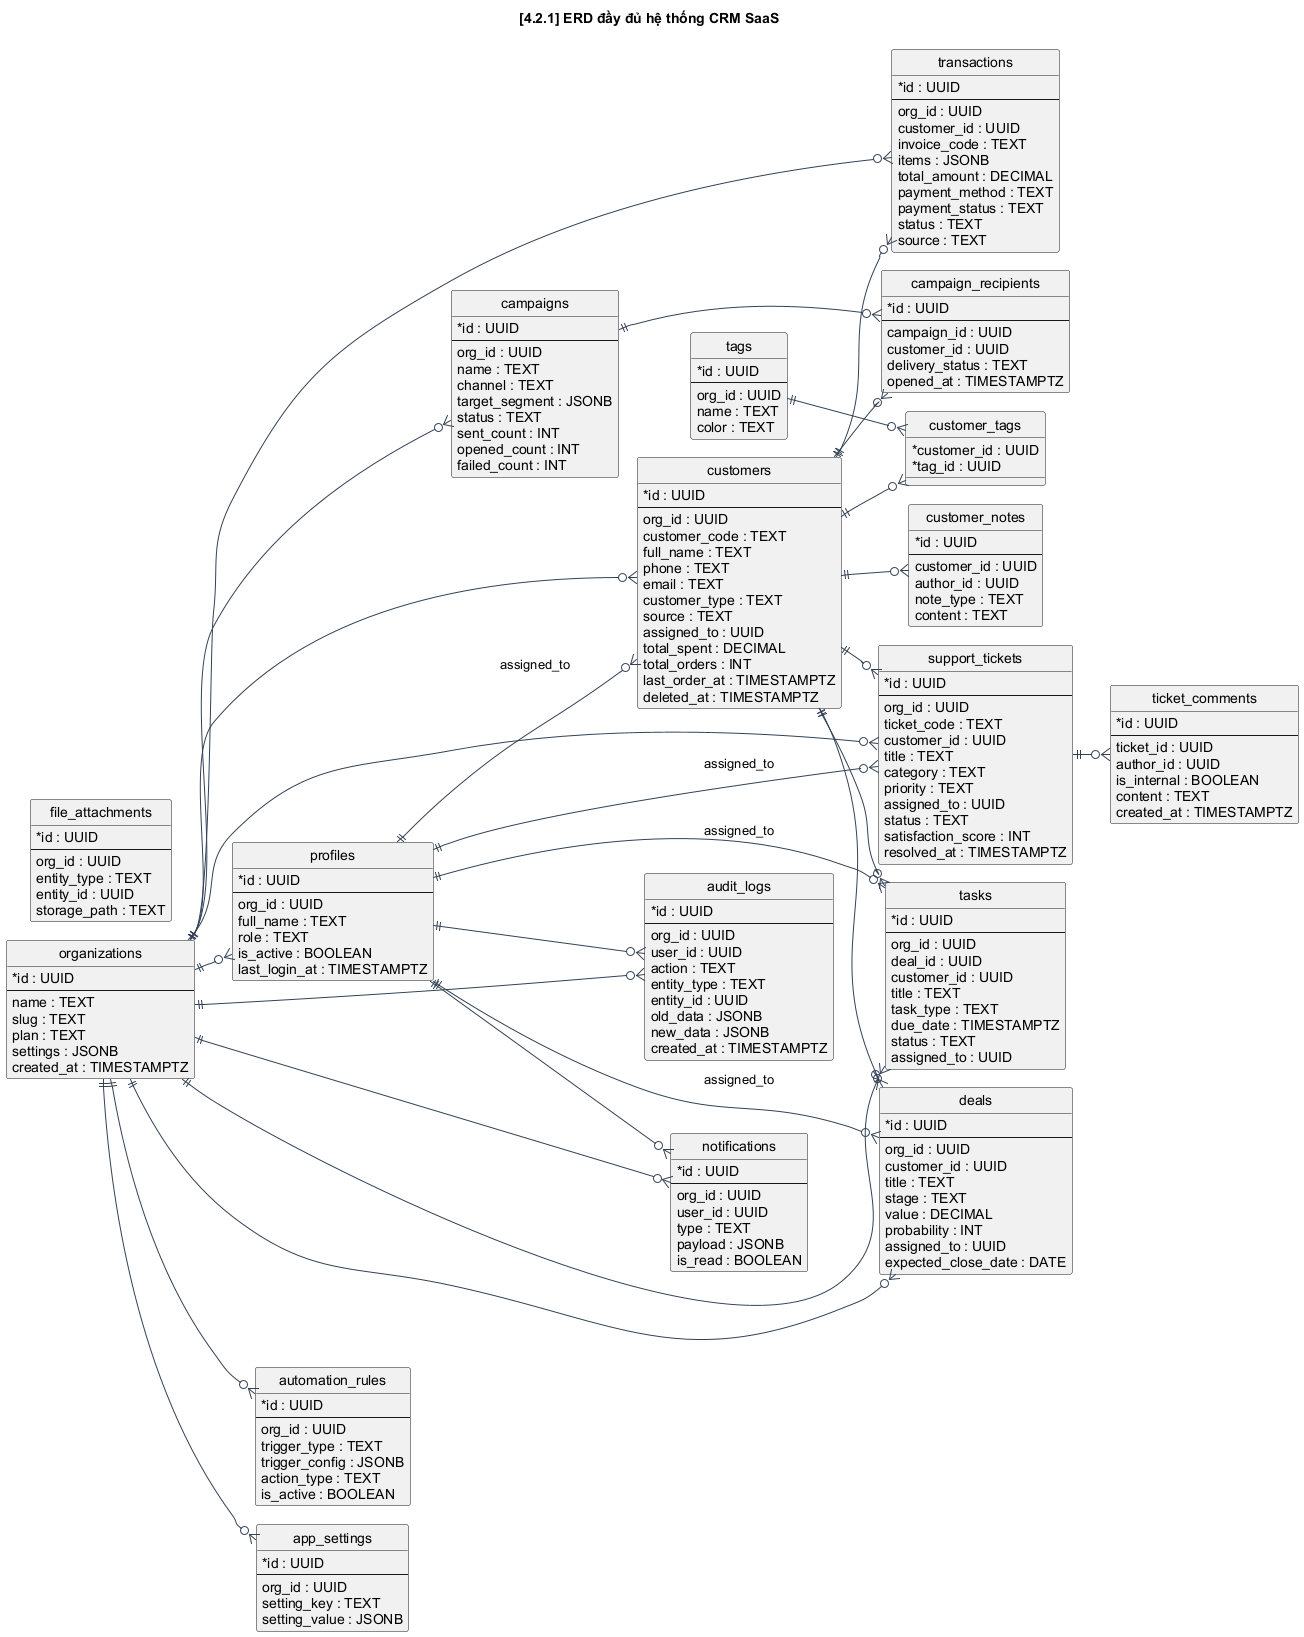

The diagram above was rendered by PlantUML. Its source (embedded in the PNG):
@startuml
    !pragma layout smetana

skinparam BackgroundColor white
skinparam Shadowing false
skinparam DefaultFontName Arial
skinparam ArrowColor #334155
skinparam PackageBorderColor #0f172a
skinparam PackageBackgroundColor #f8fafc
skinparam ComponentBorderColor #1d4ed8
skinparam ComponentBackgroundColor #eff6ff
skinparam DatabaseBorderColor #0f766e
skinparam DatabaseBackgroundColor #ecfeff
skinparam ActorBorderColor #0f172a
skinparam ActorBackgroundColor #f8fafc
skinparam UsecaseBorderColor #0369a1
skinparam UsecaseBackgroundColor #f0f9ff
skinparam NoteBackgroundColor #fff7ed
skinparam NoteBorderColor #ea580c
skinparam SequenceLifeLineBorderColor #94a3b8
skinparam SequenceParticipantBorderColor #1e293b
skinparam SequenceParticipantBackgroundColor #f8fafc
skinparam SequenceBoxBorderColor #93c5fd
skinparam SequenceBoxBackgroundColor #eff6ff
skinparam ActivityBorderColor #1e40af
skinparam ActivityBackgroundColor #eff6ff
skinparam classAttributeIconSize 0
skinparam linetype ortho

    title [4.2.1] ERD đầy đủ hệ thống CRM SaaS
    hide circle
    left to right direction

    entity "organizations" as organizations {
      *id : UUID
      --
      name : TEXT
      slug : TEXT
      plan : TEXT
      settings : JSONB
      created_at : TIMESTAMPTZ
    }

    entity "profiles" as profiles {
      *id : UUID
      --
      org_id : UUID
      full_name : TEXT
      role : TEXT
      is_active : BOOLEAN
      last_login_at : TIMESTAMPTZ
    }

    entity "customers" as customers {
      *id : UUID
      --
      org_id : UUID
      customer_code : TEXT
      full_name : TEXT
      phone : TEXT
      email : TEXT
      customer_type : TEXT
      source : TEXT
      assigned_to : UUID
      total_spent : DECIMAL
      total_orders : INT
      last_order_at : TIMESTAMPTZ
      deleted_at : TIMESTAMPTZ
    }

    entity "transactions" as transactions {
      *id : UUID
      --
      org_id : UUID
      customer_id : UUID
      invoice_code : TEXT
      items : JSONB
      total_amount : DECIMAL
      payment_method : TEXT
      payment_status : TEXT
      status : TEXT
      source : TEXT
    }

    entity "support_tickets" as support_tickets {
      *id : UUID
      --
      org_id : UUID
      ticket_code : TEXT
      customer_id : UUID
      title : TEXT
      category : TEXT
      priority : TEXT
      assigned_to : UUID
      status : TEXT
      satisfaction_score : INT
      resolved_at : TIMESTAMPTZ
    }

    entity "ticket_comments" as ticket_comments {
      *id : UUID
      --
      ticket_id : UUID
      author_id : UUID
      is_internal : BOOLEAN
      content : TEXT
      created_at : TIMESTAMPTZ
    }

    entity "tags" as tags {
      *id : UUID
      --
      org_id : UUID
      name : TEXT
      color : TEXT
    }

    entity "customer_tags" as customer_tags {
      *customer_id : UUID
      *tag_id : UUID
    }

    entity "customer_notes" as customer_notes {
      *id : UUID
      --
      customer_id : UUID
      author_id : UUID
      note_type : TEXT
      content : TEXT
    }

    entity "campaigns" as campaigns {
      *id : UUID
      --
      org_id : UUID
      name : TEXT
      channel : TEXT
      target_segment : JSONB
      status : TEXT
      sent_count : INT
      opened_count : INT
      failed_count : INT
    }

    entity "campaign_recipients" as campaign_recipients {
      *id : UUID
      --
      campaign_id : UUID
      customer_id : UUID
      delivery_status : TEXT
      opened_at : TIMESTAMPTZ
    }

    entity "automation_rules" as automation_rules {
      *id : UUID
      --
      org_id : UUID
      trigger_type : TEXT
      trigger_config : JSONB
      action_type : TEXT
      is_active : BOOLEAN
    }

    entity "deals" as deals {
      *id : UUID
      --
      org_id : UUID
      customer_id : UUID
      title : TEXT
      stage : TEXT
      value : DECIMAL
      probability : INT
      assigned_to : UUID
      expected_close_date : DATE
    }

    entity "tasks" as tasks {
      *id : UUID
      --
      org_id : UUID
      deal_id : UUID
      customer_id : UUID
      title : TEXT
      task_type : TEXT
      due_date : TIMESTAMPTZ
      status : TEXT
      assigned_to : UUID
    }

    entity "notifications" as notifications {
      *id : UUID
      --
      org_id : UUID
      user_id : UUID
      type : TEXT
      payload : JSONB
      is_read : BOOLEAN
    }

    entity "audit_logs" as audit_logs {
      *id : UUID
      --
      org_id : UUID
      user_id : UUID
      action : TEXT
      entity_type : TEXT
      entity_id : UUID
      old_data : JSONB
      new_data : JSONB
      created_at : TIMESTAMPTZ
    }

    entity "file_attachments" as file_attachments {
      *id : UUID
      --
      org_id : UUID
      entity_type : TEXT
      entity_id : UUID
      storage_path : TEXT
    }

    entity "app_settings" as app_settings {
      *id : UUID
      --
      org_id : UUID
      setting_key : TEXT
      setting_value : JSONB
    }

    organizations ||--o{ profiles
    organizations ||--o{ customers
    organizations ||--o{ transactions
    organizations ||--o{ support_tickets
    organizations ||--o{ campaigns
    organizations ||--o{ automation_rules
    organizations ||--o{ deals
    organizations ||--o{ tasks
    organizations ||--o{ notifications
    organizations ||--o{ audit_logs
    organizations ||--o{ app_settings

    profiles ||--o{ customers : assigned_to
    profiles ||--o{ support_tickets : assigned_to
    profiles ||--o{ deals : assigned_to
    profiles ||--o{ tasks : assigned_to
    profiles ||--o{ notifications
    profiles ||--o{ audit_logs

    customers ||--o{ transactions
    customers ||--o{ support_tickets
    customers ||--o{ customer_notes
    customers ||--o{ deals
    customers ||--o{ tasks
    customers ||--o{ customer_tags
    tags ||--o{ customer_tags
    support_tickets ||--o{ ticket_comments
    campaigns ||--o{ campaign_recipients
    customers ||--o{ campaign_recipients
    @enduml